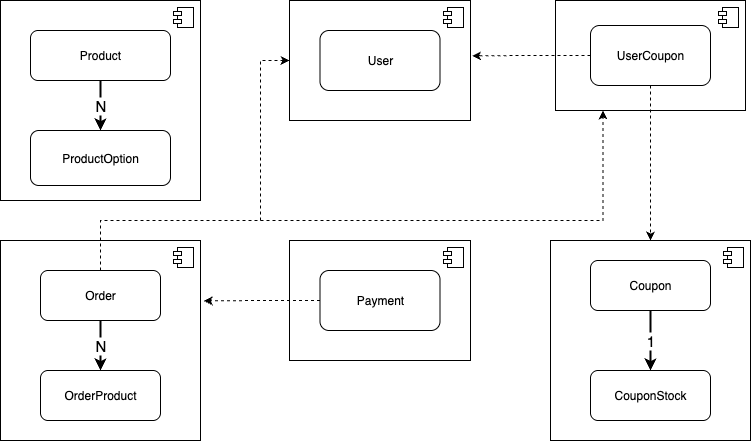

The diagram above was exported from draw.io. Its source (the exported page's mxGraphModel, read from the mxfile embedded in the PNG):
<mxGraphModel dx="1426" dy="766" grid="1" gridSize="10" guides="1" tooltips="1" connect="1" arrows="1" fold="1" page="1" pageScale="1" pageWidth="827" pageHeight="1169" math="0" shadow="0">
  <root>
    <mxCell id="0" />
    <mxCell id="1" parent="0" />
    <mxCell id="K4_zI7GSbcXWzIu0s830-18" value="" style="html=1;dropTarget=0;whiteSpace=wrap;" parent="1" vertex="1">
      <mxGeometry x="580" y="280" width="200" height="200" as="geometry" />
    </mxCell>
    <mxCell id="K4_zI7GSbcXWzIu0s830-19" value="" style="shape=module;jettyWidth=8;jettyHeight=4;" parent="K4_zI7GSbcXWzIu0s830-18" vertex="1">
      <mxGeometry x="1" width="20" height="20" relative="1" as="geometry">
        <mxPoint x="-27" y="7" as="offset" />
      </mxGeometry>
    </mxCell>
    <mxCell id="K4_zI7GSbcXWzIu0s830-16" value="" style="html=1;dropTarget=0;whiteSpace=wrap;" parent="1" vertex="1">
      <mxGeometry x="30" y="280" width="200" height="200" as="geometry" />
    </mxCell>
    <mxCell id="K4_zI7GSbcXWzIu0s830-17" value="" style="shape=module;jettyWidth=8;jettyHeight=4;" parent="K4_zI7GSbcXWzIu0s830-16" vertex="1">
      <mxGeometry x="1" width="20" height="20" relative="1" as="geometry">
        <mxPoint x="-27" y="7" as="offset" />
      </mxGeometry>
    </mxCell>
    <mxCell id="K4_zI7GSbcXWzIu0s830-1" value="" style="html=1;dropTarget=0;whiteSpace=wrap;" parent="1" vertex="1">
      <mxGeometry x="30" y="40" width="200" height="200" as="geometry" />
    </mxCell>
    <mxCell id="K4_zI7GSbcXWzIu0s830-2" value="" style="shape=module;jettyWidth=8;jettyHeight=4;" parent="K4_zI7GSbcXWzIu0s830-1" vertex="1">
      <mxGeometry x="1" width="20" height="20" relative="1" as="geometry">
        <mxPoint x="-27" y="7" as="offset" />
      </mxGeometry>
    </mxCell>
    <mxCell id="K4_zI7GSbcXWzIu0s830-3" value="" style="html=1;dropTarget=0;whiteSpace=wrap;" parent="1" vertex="1">
      <mxGeometry x="585" y="40" width="190" height="110" as="geometry" />
    </mxCell>
    <mxCell id="K4_zI7GSbcXWzIu0s830-4" value="" style="shape=module;jettyWidth=8;jettyHeight=4;" parent="K4_zI7GSbcXWzIu0s830-3" vertex="1">
      <mxGeometry x="1" width="20" height="20" relative="1" as="geometry">
        <mxPoint x="-27" y="7" as="offset" />
      </mxGeometry>
    </mxCell>
    <mxCell id="K4_zI7GSbcXWzIu0s830-5" value="" style="html=1;dropTarget=0;whiteSpace=wrap;" parent="1" vertex="1">
      <mxGeometry x="319" y="40" width="181" height="120" as="geometry" />
    </mxCell>
    <mxCell id="K4_zI7GSbcXWzIu0s830-6" value="" style="shape=module;jettyWidth=8;jettyHeight=4;" parent="K4_zI7GSbcXWzIu0s830-5" vertex="1">
      <mxGeometry x="1" width="20" height="20" relative="1" as="geometry">
        <mxPoint x="-27" y="7" as="offset" />
      </mxGeometry>
    </mxCell>
    <mxCell id="K4_zI7GSbcXWzIu0s830-7" value="P&lt;span style=&quot;background-color: transparent; color: light-dark(rgb(0, 0, 0), rgb(255, 255, 255));&quot;&gt;roduct&lt;/span&gt;" style="rounded=1;whiteSpace=wrap;html=1;" parent="1" vertex="1">
      <mxGeometry x="60" y="70" width="140" height="50" as="geometry" />
    </mxCell>
    <mxCell id="K4_zI7GSbcXWzIu0s830-8" value="ProductOption" style="rounded=1;whiteSpace=wrap;html=1;" parent="1" vertex="1">
      <mxGeometry x="60" y="170" width="140" height="55" as="geometry" />
    </mxCell>
    <mxCell id="K4_zI7GSbcXWzIu0s830-9" value="CouponStock" style="rounded=1;whiteSpace=wrap;html=1;" parent="1" vertex="1">
      <mxGeometry x="620" y="410" width="120" height="50" as="geometry" />
    </mxCell>
    <mxCell id="K4_zI7GSbcXWzIu0s830-27" value="&lt;font style=&quot;font-size: 15px;&quot;&gt;1&lt;/font&gt;" style="edgeStyle=orthogonalEdgeStyle;rounded=0;orthogonalLoop=1;jettySize=auto;html=1;strokeWidth=2;" parent="1" source="K4_zI7GSbcXWzIu0s830-10" target="K4_zI7GSbcXWzIu0s830-9" edge="1">
      <mxGeometry relative="1" as="geometry" />
    </mxCell>
    <mxCell id="K4_zI7GSbcXWzIu0s830-10" value="Coupon" style="rounded=1;whiteSpace=wrap;html=1;" parent="1" vertex="1">
      <mxGeometry x="620" y="300" width="120" height="50" as="geometry" />
    </mxCell>
    <mxCell id="K4_zI7GSbcXWzIu0s830-32" style="edgeStyle=orthogonalEdgeStyle;rounded=0;orthogonalLoop=1;jettySize=auto;html=1;exitX=0.5;exitY=1;exitDx=0;exitDy=0;entryX=0.5;entryY=0;entryDx=0;entryDy=0;dashed=1;" parent="1" source="K4_zI7GSbcXWzIu0s830-11" target="K4_zI7GSbcXWzIu0s830-18" edge="1">
      <mxGeometry relative="1" as="geometry" />
    </mxCell>
    <mxCell id="K4_zI7GSbcXWzIu0s830-11" value="UserCoupon" style="rounded=1;whiteSpace=wrap;html=1;" parent="1" vertex="1">
      <mxGeometry x="620" y="65" width="120" height="60" as="geometry" />
    </mxCell>
    <mxCell id="K4_zI7GSbcXWzIu0s830-12" value="User" style="rounded=1;whiteSpace=wrap;html=1;" parent="1" vertex="1">
      <mxGeometry x="349.5" y="70" width="120" height="60" as="geometry" />
    </mxCell>
    <mxCell id="K4_zI7GSbcXWzIu0s830-13" value="OrderProduct" style="rounded=1;whiteSpace=wrap;html=1;" parent="1" vertex="1">
      <mxGeometry x="70" y="410" width="120" height="50" as="geometry" />
    </mxCell>
    <mxCell id="K4_zI7GSbcXWzIu0s830-26" value="&lt;font style=&quot;font-size: 15px;&quot;&gt;N&lt;/font&gt;" style="edgeStyle=orthogonalEdgeStyle;rounded=0;orthogonalLoop=1;jettySize=auto;html=1;strokeWidth=2;" parent="1" source="K4_zI7GSbcXWzIu0s830-14" target="K4_zI7GSbcXWzIu0s830-13" edge="1">
      <mxGeometry relative="1" as="geometry" />
    </mxCell>
    <mxCell id="K4_zI7GSbcXWzIu0s830-34" style="edgeStyle=orthogonalEdgeStyle;rounded=0;orthogonalLoop=1;jettySize=auto;html=1;exitX=0.5;exitY=0;exitDx=0;exitDy=0;entryX=0;entryY=0.5;entryDx=0;entryDy=0;dashed=1;" parent="1" source="K4_zI7GSbcXWzIu0s830-14" target="K4_zI7GSbcXWzIu0s830-5" edge="1">
      <mxGeometry relative="1" as="geometry">
        <Array as="points">
          <mxPoint x="130" y="260" />
          <mxPoint x="290" y="260" />
          <mxPoint x="290" y="100" />
        </Array>
      </mxGeometry>
    </mxCell>
    <mxCell id="K4_zI7GSbcXWzIu0s830-35" style="edgeStyle=orthogonalEdgeStyle;rounded=0;orthogonalLoop=1;jettySize=auto;html=1;exitX=0.5;exitY=0;exitDx=0;exitDy=0;entryX=0.25;entryY=1;entryDx=0;entryDy=0;dashed=1;" parent="1" source="K4_zI7GSbcXWzIu0s830-14" target="K4_zI7GSbcXWzIu0s830-3" edge="1">
      <mxGeometry relative="1" as="geometry">
        <Array as="points">
          <mxPoint x="130" y="260" />
          <mxPoint x="633" y="260" />
        </Array>
      </mxGeometry>
    </mxCell>
    <mxCell id="K4_zI7GSbcXWzIu0s830-14" value="Order" style="rounded=1;whiteSpace=wrap;html=1;" parent="1" vertex="1">
      <mxGeometry x="70" y="310" width="120" height="50" as="geometry" />
    </mxCell>
    <mxCell id="K4_zI7GSbcXWzIu0s830-20" value="" style="html=1;dropTarget=0;whiteSpace=wrap;" parent="1" vertex="1">
      <mxGeometry x="319" y="280" width="181" height="120" as="geometry" />
    </mxCell>
    <mxCell id="K4_zI7GSbcXWzIu0s830-21" value="" style="shape=module;jettyWidth=8;jettyHeight=4;" parent="K4_zI7GSbcXWzIu0s830-20" vertex="1">
      <mxGeometry x="1" width="20" height="20" relative="1" as="geometry">
        <mxPoint x="-27" y="7" as="offset" />
      </mxGeometry>
    </mxCell>
    <mxCell id="K4_zI7GSbcXWzIu0s830-22" value="Payment" style="rounded=1;whiteSpace=wrap;html=1;" parent="1" vertex="1">
      <mxGeometry x="349.5" y="310" width="120" height="60" as="geometry" />
    </mxCell>
    <mxCell id="K4_zI7GSbcXWzIu0s830-23" value="&lt;font style=&quot;font-size: 15px;&quot;&gt;N&lt;/font&gt;" style="endArrow=classic;html=1;rounded=0;entryX=0.5;entryY=0;entryDx=0;entryDy=0;exitX=0.5;exitY=1;exitDx=0;exitDy=0;strokeWidth=2;" parent="1" source="K4_zI7GSbcXWzIu0s830-7" target="K4_zI7GSbcXWzIu0s830-8" edge="1">
      <mxGeometry width="50" height="50" relative="1" as="geometry">
        <mxPoint x="300" y="220" as="sourcePoint" />
        <mxPoint x="340" y="210" as="targetPoint" />
      </mxGeometry>
    </mxCell>
    <mxCell id="K4_zI7GSbcXWzIu0s830-28" style="edgeStyle=orthogonalEdgeStyle;rounded=0;orthogonalLoop=1;jettySize=auto;html=1;entryX=1.016;entryY=0.302;entryDx=0;entryDy=0;entryPerimeter=0;dashed=1;" parent="1" source="K4_zI7GSbcXWzIu0s830-22" target="K4_zI7GSbcXWzIu0s830-16" edge="1">
      <mxGeometry relative="1" as="geometry" />
    </mxCell>
    <mxCell id="K4_zI7GSbcXWzIu0s830-31" style="edgeStyle=orthogonalEdgeStyle;rounded=0;orthogonalLoop=1;jettySize=auto;html=1;exitX=0;exitY=0.5;exitDx=0;exitDy=0;entryX=1.009;entryY=0.461;entryDx=0;entryDy=0;entryPerimeter=0;dashed=1;" parent="1" source="K4_zI7GSbcXWzIu0s830-11" target="K4_zI7GSbcXWzIu0s830-5" edge="1">
      <mxGeometry relative="1" as="geometry" />
    </mxCell>
  </root>
</mxGraphModel>